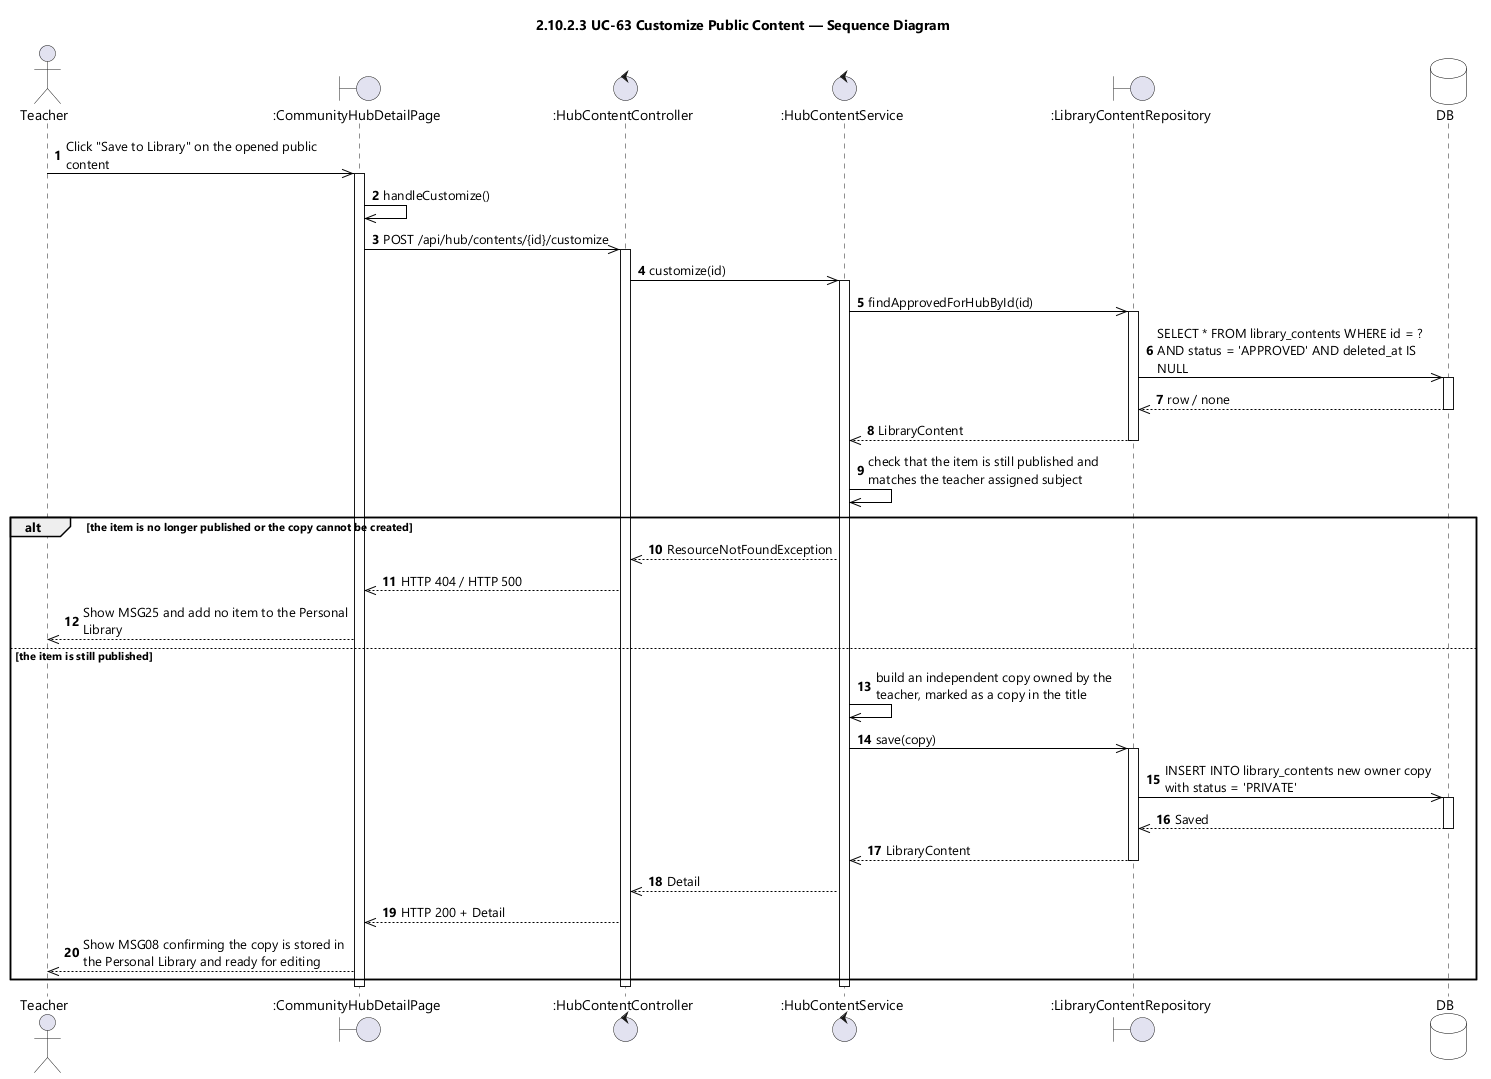

The diagram above was rendered by PlantUML. Its source (embedded in the PNG):
@startuml UC-63 Customize Public Content - Sequence Diagram (icon)
skinparamlocked dpi 96
skinparam defaultFontName "Segoe UI"
skinparam shadowing false
skinparam ParticipantBackgroundColor #FFFFFF
skinparam ParticipantBorderColor #000000
skinparam DatabaseBackgroundColor #FFFFFF
skinparam DatabaseBorderColor #000000
skinparam ArrowColor #000000
skinparam sequenceMessageAlign left
skinparam maxMessageSize 280
title 2.10.2.3 UC-63 Customize Public Content — Sequence Diagram

actor Teacher
boundary ":CommunityHubDetailPage" as UI
control ":HubContentController" as CTL
control ":HubContentService" as SVC
boundary ":LibraryContentRepository" as CONTENTS
database DB

autonumber
Teacher ->> UI : Click "Save to Library" on the opened public content
activate UI
UI ->> UI : handleCustomize()
UI ->> CTL : POST /api/hub/contents/{id}/customize
activate CTL
CTL ->> SVC : customize(id)
activate SVC
SVC ->> CONTENTS : findApprovedForHubById(id)
activate CONTENTS
CONTENTS ->> DB : SELECT * FROM library_contents WHERE id = ? AND status = 'APPROVED' AND deleted_at IS NULL
activate DB
DB -->> CONTENTS : row / none
deactivate DB
CONTENTS -->> SVC : LibraryContent
deactivate CONTENTS
SVC ->> SVC : check that the item is still published and matches the teacher assigned subject

alt the item is no longer published or the copy cannot be created
  SVC -->> CTL : ResourceNotFoundException
  CTL -->> UI : HTTP 404 / HTTP 500
  UI -->> Teacher : Show MSG25 and add no item to the Personal Library
else the item is still published
  SVC ->> SVC : build an independent copy owned by the teacher, marked as a copy in the title
  SVC ->> CONTENTS : save(copy)
  activate CONTENTS
  CONTENTS ->> DB : INSERT INTO library_contents new owner copy with status = 'PRIVATE'
  activate DB
  DB -->> CONTENTS : Saved
  deactivate DB
  CONTENTS -->> SVC : LibraryContent
  deactivate CONTENTS
  SVC -->> CTL : Detail
  CTL -->> UI : HTTP 200 + Detail
  UI -->> Teacher : Show MSG08 confirming the copy is stored in the Personal Library and ready for editing
end
deactivate SVC
deactivate CTL
deactivate UI
@enduml